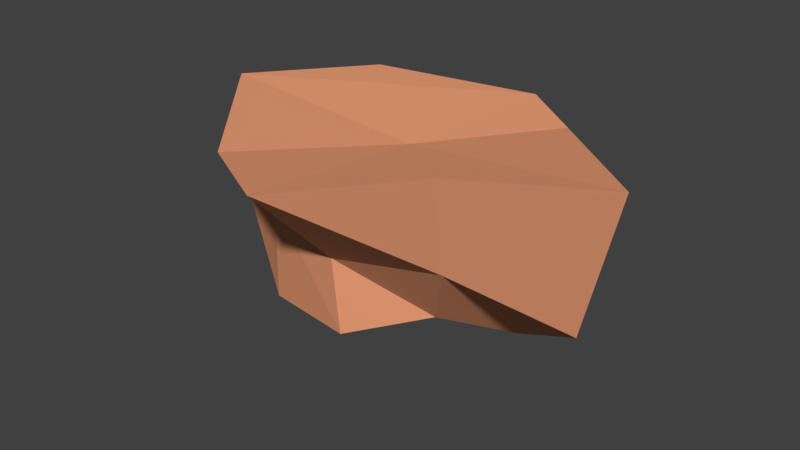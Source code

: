 # Source: Rocks_platforms_1.blend  (saved by Blender 2.79.0; exported with 4.5.12 LTS)
import bpy
from mathutils import Matrix  # noqa: F401  (used for matrix-valued properties, if any)

bpy.ops.wm.read_factory_settings(use_empty=True)
scene = bpy.context.scene
scene.name = 'Scene'

# ---- collections
col_collection_1 = bpy.data.collections.new('Collection 1'); scene.collection.children.link(col_collection_1)

# ---- materials (node trees are filled in below, after node groups)
mat_laranja_claro = bpy.data.materials.new('laranja_claro')
mat_laranja_claro.alpha_threshold = 0.0
mat_laranja_claro.use_transparent_shadow = False
mat_laranja_claro.diffuse_color = (0.7991, 0.3325, 0.1746, 1.0)
mat_laranja_claro.roughness = 0.5

# ---- material node trees

# ---- world
world_world = bpy.data.worlds.new('World'); scene.world = world_world
world_world.color = (0.05088, 0.05088, 0.05088)
world_world.use_sun_shadow = False
world_world.sun_shadow_jitter_overblur = 0.0
world_world.cycles.sampling_method = 'MANUAL'

# ---- meshes
me_cube_003 = bpy.data.meshes.new('Cube.003')
me_cube_003.from_pydata([(-0.9943, -0.9986, -1.236), (-0.6199, -0.4587, 0.128), (-0.6996, 0.9564, -0.8345), (-0.613, 0.9093, 0.1974), (0.7448, -1.104, -0.9129), (0.8113, -0.5336, 0.4994), (0.9317, 0.7838, -0.9675), (0.7654, 0.549, 0.2391), (-1.707, -0.001863, -1.005), (-0.6774, 0.5025, 0.7221), (1.552, -0.1148, -0.9896), (1.052, 0.04278, 0.4791), (-0.9175, -0.8034, -0.4717), (-0.6775, 0.9319, -0.2756), (1.128, 0.7694, -0.4849), (0.7904, -0.5545, -0.3209), (1.607, -0.1266, -0.2563), (-1.412, 0.08596, 0.2303), (-0.2489, 1.215, -0.8989), (0.2091, 1.166, 0.1404), (0.002954, -1.542, -1.002), (0.00502, -0.7299, 0.3994), (0.4285, 0.403, 0.4145), (-0.004255, -0.00102, -0.8231), (0.1152, -0.6931, -0.1586), (0.06126, 1.242, -0.3814)], [], [(17, 9, 3, 13), (25, 19, 7, 14), (16, 11, 5, 15), (24, 21, 1, 12), (23, 10, 4, 20), (22, 9, 1, 21), (19, 3, 9, 22), (18, 6, 10, 23), (14, 7, 11, 16), (12, 1, 9, 17), (0, 12, 17, 8), (6, 14, 16, 10), (20, 24, 12, 0), (10, 16, 15, 4), (18, 25, 14, 6), (8, 17, 13, 2), (2, 13, 25, 18), (4, 15, 24, 20), (2, 18, 23, 8), (7, 19, 22, 11), (11, 22, 21, 5), (8, 23, 20, 0), (15, 5, 21, 24), (13, 3, 19, 25)])
me_cube_003.materials.append(mat_laranja_claro)
me_cube_003.use_remesh_preserve_volume = False
me_cube_003.use_remesh_preserve_attributes = False
me_cube_003.use_mirror_vertex_groups = False
me_cube_003.update()

# ---- objects
ob_cube_000 = bpy.data.objects.new('Cube.000', me_cube_003)

# ---- transforms, parenting, visibility, modifiers, constraints
ob_cube_000.location = (-0.03167, 0.5337, -4.164)
ob_cube_000.rotation_euler = (-3.147, -0.02405, -3.133)
ob_cube_000.scale = (4.598, 4.598, 4.598)
ob_cube_000.lineart.crease_threshold = 0.0

# ---- collection membership
col_collection_1.objects.link(ob_cube_000)

# ---- scene / render settings (as saved in the file)
scene.frame_start = 1; scene.frame_end = 250; scene.frame_set(1)
scene.render.engine = 'BLENDER_EEVEE_NEXT'
scene.render.resolution_percentage = 50
scene.render.dither_intensity = 0.0
scene.cycles.use_denoising = False
scene.cycles.samples = 128
scene.cycles.sampling_pattern = 'TABULATED_SOBOL'
scene.cycles.use_adaptive_sampling = False
scene.cycles.use_light_tree = False
scene.cycles.blur_glossy = 0.0
scene.cycles.sample_clamp_indirect = 0.0
scene.view_settings.view_transform = 'Standard'
bpy.context.view_layer.update()

# ---- added for rendering (the .blend has no active camera and no usable light): camera, sun
cam_auto = bpy.data.cameras.new('AutoCamera')
cam_auto.lens = 50.0
cam_auto.sensor_width = 36.0
cam_auto.clip_end = 1000.0
ob_auto_camera = bpy.data.objects.new('AutoCamera', cam_auto)
scene.collection.objects.link(ob_auto_camera)
ob_auto_camera.location = (20.9243, -24.9876, 13.5604)
ob_auto_camera.rotation_euler = (1.09748, -7.21219e-08, 0.694738)
scene.camera = ob_auto_camera
light_auto_sun = bpy.data.lights.new('AutoSun', 'SUN')
light_auto_sun.energy = 3.0
light_auto_sun.angle = 0.0523599
ob_auto_sun = bpy.data.objects.new('AutoSun', light_auto_sun)
scene.collection.objects.link(ob_auto_sun)
ob_auto_sun.rotation_euler = (0.872665, 0.174533, 0.523599)
bpy.context.view_layer.update()
